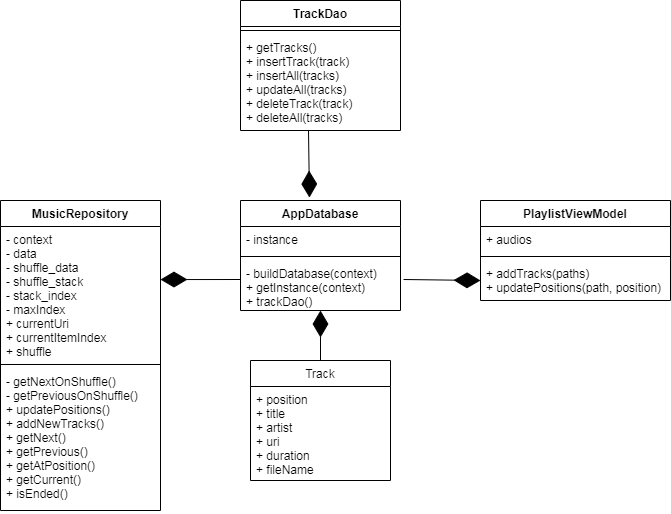

The diagram above was exported from draw.io. Its source (the exported page's mxGraphModel, read from the mxfile embedded in the PNG):
<mxGraphModel dx="782" dy="706" grid="1" gridSize="10" guides="1" tooltips="1" connect="1" arrows="1" fold="1" page="1" pageScale="1" pageWidth="827" pageHeight="1169" math="0" shadow="0">
  <root>
    <mxCell id="0" />
    <mxCell id="1" parent="0" />
    <mxCell id="tIAzVZr2lkDbB58jXhJK-5" value="MusicRepository" style="swimlane;fontStyle=1;align=center;verticalAlign=top;childLayout=stackLayout;horizontal=1;startSize=26;horizontalStack=0;resizeParent=1;resizeParentMax=0;resizeLast=0;collapsible=1;marginBottom=0;" vertex="1" parent="1">
      <mxGeometry x="520" y="240" width="160" height="310" as="geometry" />
    </mxCell>
    <mxCell id="tIAzVZr2lkDbB58jXhJK-6" value="- context&#10;- data&#10;- shuffle_data&#10;- shuffle_stack&#10;- stack_index&#10;- maxIndex&#10;+ currentUri&#10;+ currentItemIndex&#10;+ shuffle" style="text;strokeColor=none;fillColor=none;align=left;verticalAlign=top;spacingLeft=4;spacingRight=4;overflow=hidden;rotatable=0;points=[[0,0.5],[1,0.5]];portConstraint=eastwest;" vertex="1" parent="tIAzVZr2lkDbB58jXhJK-5">
      <mxGeometry y="26" width="160" height="134" as="geometry" />
    </mxCell>
    <mxCell id="tIAzVZr2lkDbB58jXhJK-7" value="" style="line;strokeWidth=1;fillColor=none;align=left;verticalAlign=middle;spacingTop=-1;spacingLeft=3;spacingRight=3;rotatable=0;labelPosition=right;points=[];portConstraint=eastwest;" vertex="1" parent="tIAzVZr2lkDbB58jXhJK-5">
      <mxGeometry y="160" width="160" height="8" as="geometry" />
    </mxCell>
    <mxCell id="tIAzVZr2lkDbB58jXhJK-8" value="- getNextOnShuffle()&#10;- getPreviousOnShuffle()&#10;+ updatePositions()&#10;+ addNewTracks()&#10;+ getNext()&#10;+ getPrevious()&#10;+ getAtPosition()&#10;+ getCurrent()&#10;+ isEnded()&#10;" style="text;strokeColor=none;fillColor=none;align=left;verticalAlign=top;spacingLeft=4;spacingRight=4;overflow=hidden;rotatable=0;points=[[0,0.5],[1,0.5]];portConstraint=eastwest;" vertex="1" parent="tIAzVZr2lkDbB58jXhJK-5">
      <mxGeometry y="168" width="160" height="142" as="geometry" />
    </mxCell>
    <mxCell id="tIAzVZr2lkDbB58jXhJK-29" value="PlaylistViewModel" style="swimlane;fontStyle=1;align=center;verticalAlign=top;childLayout=stackLayout;horizontal=1;startSize=26;horizontalStack=0;resizeParent=1;resizeParentMax=0;resizeLast=0;collapsible=1;marginBottom=0;" vertex="1" parent="1">
      <mxGeometry x="1000" y="240" width="190" height="100" as="geometry" />
    </mxCell>
    <mxCell id="tIAzVZr2lkDbB58jXhJK-30" value="+ audios" style="text;strokeColor=none;fillColor=none;align=left;verticalAlign=top;spacingLeft=4;spacingRight=4;overflow=hidden;rotatable=0;points=[[0,0.5],[1,0.5]];portConstraint=eastwest;" vertex="1" parent="tIAzVZr2lkDbB58jXhJK-29">
      <mxGeometry y="26" width="190" height="26" as="geometry" />
    </mxCell>
    <mxCell id="tIAzVZr2lkDbB58jXhJK-31" value="" style="line;strokeWidth=1;fillColor=none;align=left;verticalAlign=middle;spacingTop=-1;spacingLeft=3;spacingRight=3;rotatable=0;labelPosition=right;points=[];portConstraint=eastwest;" vertex="1" parent="tIAzVZr2lkDbB58jXhJK-29">
      <mxGeometry y="52" width="190" height="8" as="geometry" />
    </mxCell>
    <mxCell id="tIAzVZr2lkDbB58jXhJK-32" value="+ addTracks(paths)&#10;+ updatePositions(path, position)" style="text;strokeColor=none;fillColor=none;align=left;verticalAlign=top;spacingLeft=4;spacingRight=4;overflow=hidden;rotatable=0;points=[[0,0.5],[1,0.5]];portConstraint=eastwest;" vertex="1" parent="tIAzVZr2lkDbB58jXhJK-29">
      <mxGeometry y="60" width="190" height="40" as="geometry" />
    </mxCell>
    <mxCell id="tIAzVZr2lkDbB58jXhJK-35" value="AppDatabase" style="swimlane;fontStyle=1;align=center;verticalAlign=top;childLayout=stackLayout;horizontal=1;startSize=26;horizontalStack=0;resizeParent=1;resizeParentMax=0;resizeLast=0;collapsible=1;marginBottom=0;" vertex="1" parent="1">
      <mxGeometry x="760" y="240" width="160" height="110" as="geometry" />
    </mxCell>
    <mxCell id="tIAzVZr2lkDbB58jXhJK-36" value="- instance" style="text;strokeColor=none;fillColor=none;align=left;verticalAlign=top;spacingLeft=4;spacingRight=4;overflow=hidden;rotatable=0;points=[[0,0.5],[1,0.5]];portConstraint=eastwest;" vertex="1" parent="tIAzVZr2lkDbB58jXhJK-35">
      <mxGeometry y="26" width="160" height="26" as="geometry" />
    </mxCell>
    <mxCell id="tIAzVZr2lkDbB58jXhJK-37" value="" style="line;strokeWidth=1;fillColor=none;align=left;verticalAlign=middle;spacingTop=-1;spacingLeft=3;spacingRight=3;rotatable=0;labelPosition=right;points=[];portConstraint=eastwest;" vertex="1" parent="tIAzVZr2lkDbB58jXhJK-35">
      <mxGeometry y="52" width="160" height="8" as="geometry" />
    </mxCell>
    <mxCell id="tIAzVZr2lkDbB58jXhJK-38" value="- buildDatabase(context)&#10;+ getInstance(context)&#10;+ trackDao()" style="text;strokeColor=none;fillColor=none;align=left;verticalAlign=top;spacingLeft=4;spacingRight=4;overflow=hidden;rotatable=0;points=[[0,0.5],[1,0.5]];portConstraint=eastwest;" vertex="1" parent="tIAzVZr2lkDbB58jXhJK-35">
      <mxGeometry y="60" width="160" height="50" as="geometry" />
    </mxCell>
    <mxCell id="tIAzVZr2lkDbB58jXhJK-43" value="Track" style="swimlane;fontStyle=0;childLayout=stackLayout;horizontal=1;startSize=26;fillColor=none;horizontalStack=0;resizeParent=1;resizeParentMax=0;resizeLast=0;collapsible=1;marginBottom=0;" vertex="1" parent="1">
      <mxGeometry x="770" y="400" width="140" height="120" as="geometry" />
    </mxCell>
    <mxCell id="tIAzVZr2lkDbB58jXhJK-44" value="+ position&#10;+ title&#10;+ artist&#10;+ uri&#10;+ duration&#10;+ fileName" style="text;strokeColor=none;fillColor=none;align=left;verticalAlign=top;spacingLeft=4;spacingRight=4;overflow=hidden;rotatable=0;points=[[0,0.5],[1,0.5]];portConstraint=eastwest;" vertex="1" parent="tIAzVZr2lkDbB58jXhJK-43">
      <mxGeometry y="26" width="140" height="94" as="geometry" />
    </mxCell>
    <mxCell id="tIAzVZr2lkDbB58jXhJK-47" value="TrackDao" style="swimlane;fontStyle=1;align=center;verticalAlign=top;childLayout=stackLayout;horizontal=1;startSize=26;horizontalStack=0;resizeParent=1;resizeParentMax=0;resizeLast=0;collapsible=1;marginBottom=0;" vertex="1" parent="1">
      <mxGeometry x="760" y="40" width="160" height="130" as="geometry" />
    </mxCell>
    <mxCell id="tIAzVZr2lkDbB58jXhJK-49" value="" style="line;strokeWidth=1;fillColor=none;align=left;verticalAlign=middle;spacingTop=-1;spacingLeft=3;spacingRight=3;rotatable=0;labelPosition=right;points=[];portConstraint=eastwest;" vertex="1" parent="tIAzVZr2lkDbB58jXhJK-47">
      <mxGeometry y="26" width="160" height="8" as="geometry" />
    </mxCell>
    <mxCell id="tIAzVZr2lkDbB58jXhJK-50" value="+ getTracks()&#10;+ insertTrack(track)&#10;+ insertAll(tracks)&#10;+ updateAll(tracks)&#10;+ deleteTrack(track)&#10;+ deleteAll(tracks)" style="text;strokeColor=none;fillColor=none;align=left;verticalAlign=top;spacingLeft=4;spacingRight=4;overflow=hidden;rotatable=0;points=[[0,0.5],[1,0.5]];portConstraint=eastwest;" vertex="1" parent="tIAzVZr2lkDbB58jXhJK-47">
      <mxGeometry y="34" width="160" height="96" as="geometry" />
    </mxCell>
    <mxCell id="tIAzVZr2lkDbB58jXhJK-52" value="" style="endArrow=diamondThin;endFill=1;endSize=24;html=1;entryX=0.431;entryY=-0.027;entryDx=0;entryDy=0;entryPerimeter=0;exitX=0.425;exitY=1;exitDx=0;exitDy=0;exitPerimeter=0;" edge="1" parent="1" source="tIAzVZr2lkDbB58jXhJK-50" target="tIAzVZr2lkDbB58jXhJK-35">
      <mxGeometry width="160" relative="1" as="geometry">
        <mxPoint x="1050" y="150" as="sourcePoint" />
        <mxPoint x="1210" y="150" as="targetPoint" />
      </mxGeometry>
    </mxCell>
    <mxCell id="tIAzVZr2lkDbB58jXhJK-53" value="" style="endArrow=diamondThin;endFill=1;endSize=24;html=1;entryX=0;entryY=0.5;entryDx=0;entryDy=0;exitX=1.019;exitY=0.38;exitDx=0;exitDy=0;exitPerimeter=0;" edge="1" parent="1" source="tIAzVZr2lkDbB58jXhJK-38" target="tIAzVZr2lkDbB58jXhJK-32">
      <mxGeometry width="160" relative="1" as="geometry">
        <mxPoint x="1060" y="460" as="sourcePoint" />
        <mxPoint x="1060.96" y="527.03" as="targetPoint" />
      </mxGeometry>
    </mxCell>
    <mxCell id="tIAzVZr2lkDbB58jXhJK-54" value="" style="endArrow=diamondThin;endFill=1;endSize=24;html=1;entryX=1;entryY=0.396;entryDx=0;entryDy=0;entryPerimeter=0;" edge="1" parent="1" target="tIAzVZr2lkDbB58jXhJK-6">
      <mxGeometry width="160" relative="1" as="geometry">
        <mxPoint x="760" y="319" as="sourcePoint" />
        <mxPoint x="710" y="310" as="targetPoint" />
      </mxGeometry>
    </mxCell>
    <mxCell id="tIAzVZr2lkDbB58jXhJK-55" value="" style="endArrow=diamondThin;endFill=1;endSize=24;html=1;" edge="1" parent="1" source="tIAzVZr2lkDbB58jXhJK-43" target="tIAzVZr2lkDbB58jXhJK-38">
      <mxGeometry width="160" relative="1" as="geometry">
        <mxPoint x="940" y="380" as="sourcePoint" />
        <mxPoint x="1016.96" y="381" as="targetPoint" />
      </mxGeometry>
    </mxCell>
  </root>
</mxGraphModel>